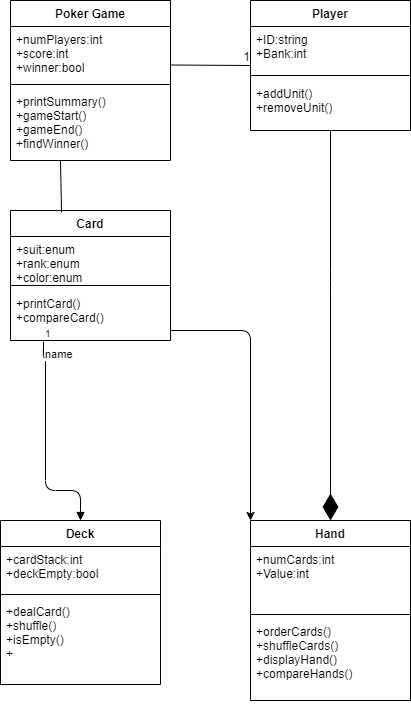

The diagram above was exported from draw.io. Its source (the exported page's mxGraphModel, read from the mxfile embedded in the PNG):
<mxGraphModel dx="780" dy="476" grid="1" gridSize="10" guides="1" tooltips="1" connect="1" arrows="1" fold="1" page="1" pageScale="1" pageWidth="827" pageHeight="1169" math="0" shadow="0">
  <root>
    <mxCell id="WIyWlLk6GJQsqaUBKTNV-0" />
    <mxCell id="WIyWlLk6GJQsqaUBKTNV-1" parent="WIyWlLk6GJQsqaUBKTNV-0" />
    <mxCell id="RxUZJyWFgFdfx5HPBhvo-13" value="Poker Game" style="swimlane;fontStyle=1;align=center;verticalAlign=top;childLayout=stackLayout;horizontal=1;startSize=26;horizontalStack=0;resizeParent=1;resizeParentMax=0;resizeLast=0;collapsible=1;marginBottom=0;" parent="WIyWlLk6GJQsqaUBKTNV-1" vertex="1">
      <mxGeometry x="300" y="100" width="160" height="160" as="geometry" />
    </mxCell>
    <mxCell id="RxUZJyWFgFdfx5HPBhvo-14" value="+numPlayers:int&#10;+score:int&#10;+winner:bool&#10;" style="text;strokeColor=none;fillColor=none;align=left;verticalAlign=top;spacingLeft=4;spacingRight=4;overflow=hidden;rotatable=0;points=[[0,0.5],[1,0.5]];portConstraint=eastwest;spacingTop=0;" parent="RxUZJyWFgFdfx5HPBhvo-13" vertex="1">
      <mxGeometry y="26" width="160" height="54" as="geometry" />
    </mxCell>
    <mxCell id="RxUZJyWFgFdfx5HPBhvo-15" value="" style="line;strokeWidth=1;fillColor=none;align=left;verticalAlign=middle;spacingTop=-1;spacingLeft=3;spacingRight=3;rotatable=0;labelPosition=right;points=[];portConstraint=eastwest;" parent="RxUZJyWFgFdfx5HPBhvo-13" vertex="1">
      <mxGeometry y="80" width="160" height="8" as="geometry" />
    </mxCell>
    <mxCell id="RxUZJyWFgFdfx5HPBhvo-16" value="+printSummary()&#10;+gameStart()&#10;+gameEnd()&#10;+findWinner()" style="text;strokeColor=none;fillColor=none;align=left;verticalAlign=top;spacingLeft=4;spacingRight=4;overflow=hidden;rotatable=0;points=[[0,0.5],[1,0.5]];portConstraint=eastwest;" parent="RxUZJyWFgFdfx5HPBhvo-13" vertex="1">
      <mxGeometry y="88" width="160" height="72" as="geometry" />
    </mxCell>
    <mxCell id="RxUZJyWFgFdfx5HPBhvo-17" value="Card" style="swimlane;fontStyle=1;align=center;verticalAlign=top;childLayout=stackLayout;horizontal=1;startSize=26;horizontalStack=0;resizeParent=1;resizeParentMax=0;resizeLast=0;collapsible=1;marginBottom=0;" parent="WIyWlLk6GJQsqaUBKTNV-1" vertex="1">
      <mxGeometry x="300" y="310" width="160" height="130" as="geometry" />
    </mxCell>
    <mxCell id="RxUZJyWFgFdfx5HPBhvo-18" value="+suit:enum&#10;+rank:enum&#10;+color:enum&#10;" style="text;strokeColor=none;fillColor=none;align=left;verticalAlign=top;spacingLeft=4;spacingRight=4;overflow=hidden;rotatable=0;points=[[0,0.5],[1,0.5]];portConstraint=eastwest;" parent="RxUZJyWFgFdfx5HPBhvo-17" vertex="1">
      <mxGeometry y="26" width="160" height="44" as="geometry" />
    </mxCell>
    <mxCell id="RxUZJyWFgFdfx5HPBhvo-19" value="" style="line;strokeWidth=1;fillColor=none;align=left;verticalAlign=middle;spacingTop=-1;spacingLeft=3;spacingRight=3;rotatable=0;labelPosition=right;points=[];portConstraint=eastwest;" parent="RxUZJyWFgFdfx5HPBhvo-17" vertex="1">
      <mxGeometry y="70" width="160" height="10" as="geometry" />
    </mxCell>
    <mxCell id="RxUZJyWFgFdfx5HPBhvo-20" value="+printCard()&#10;+compareCard()&#10;&#10;" style="text;strokeColor=none;fillColor=none;align=left;verticalAlign=top;spacingLeft=4;spacingRight=4;overflow=hidden;rotatable=0;points=[[0,0.5],[1,0.5]];portConstraint=eastwest;" parent="RxUZJyWFgFdfx5HPBhvo-17" vertex="1">
      <mxGeometry y="80" width="160" height="50" as="geometry" />
    </mxCell>
    <mxCell id="RxUZJyWFgFdfx5HPBhvo-21" value="Hand" style="swimlane;fontStyle=1;align=center;verticalAlign=top;childLayout=stackLayout;horizontal=1;startSize=26;horizontalStack=0;resizeParent=1;resizeParentMax=0;resizeLast=0;collapsible=1;marginBottom=0;" parent="WIyWlLk6GJQsqaUBKTNV-1" vertex="1">
      <mxGeometry x="540" y="620" width="160" height="180" as="geometry" />
    </mxCell>
    <mxCell id="RxUZJyWFgFdfx5HPBhvo-22" value="+numCards:int&#10;+Value:int&#10;" style="text;strokeColor=none;fillColor=none;align=left;verticalAlign=top;spacingLeft=4;spacingRight=4;overflow=hidden;rotatable=0;points=[[0,0.5],[1,0.5]];portConstraint=eastwest;" parent="RxUZJyWFgFdfx5HPBhvo-21" vertex="1">
      <mxGeometry y="26" width="160" height="64" as="geometry" />
    </mxCell>
    <mxCell id="RxUZJyWFgFdfx5HPBhvo-23" value="" style="line;strokeWidth=1;fillColor=none;align=left;verticalAlign=middle;spacingTop=-1;spacingLeft=3;spacingRight=3;rotatable=0;labelPosition=right;points=[];portConstraint=eastwest;" parent="RxUZJyWFgFdfx5HPBhvo-21" vertex="1">
      <mxGeometry y="90" width="160" height="8" as="geometry" />
    </mxCell>
    <mxCell id="RxUZJyWFgFdfx5HPBhvo-24" value="+orderCards()&#10;+shuffleCards()&#10;+displayHand()&#10;+compareHands()" style="text;strokeColor=none;fillColor=none;align=left;verticalAlign=top;spacingLeft=4;spacingRight=4;overflow=hidden;rotatable=0;points=[[0,0.5],[1,0.5]];portConstraint=eastwest;" parent="RxUZJyWFgFdfx5HPBhvo-21" vertex="1">
      <mxGeometry y="98" width="160" height="82" as="geometry" />
    </mxCell>
    <mxCell id="RxUZJyWFgFdfx5HPBhvo-25" value="Deck" style="swimlane;fontStyle=1;align=center;verticalAlign=top;childLayout=stackLayout;horizontal=1;startSize=26;horizontalStack=0;resizeParent=1;resizeParentMax=0;resizeLast=0;collapsible=1;marginBottom=0;" parent="WIyWlLk6GJQsqaUBKTNV-1" vertex="1">
      <mxGeometry x="290" y="620" width="160" height="164" as="geometry" />
    </mxCell>
    <mxCell id="RxUZJyWFgFdfx5HPBhvo-26" value="+cardStack:int&#10;+deckEmpty:bool&#10;" style="text;strokeColor=none;fillColor=none;align=left;verticalAlign=top;spacingLeft=4;spacingRight=4;overflow=hidden;rotatable=0;points=[[0,0.5],[1,0.5]];portConstraint=eastwest;" parent="RxUZJyWFgFdfx5HPBhvo-25" vertex="1">
      <mxGeometry y="26" width="160" height="44" as="geometry" />
    </mxCell>
    <mxCell id="RxUZJyWFgFdfx5HPBhvo-27" value="" style="line;strokeWidth=1;fillColor=none;align=left;verticalAlign=middle;spacingTop=-1;spacingLeft=3;spacingRight=3;rotatable=0;labelPosition=right;points=[];portConstraint=eastwest;" parent="RxUZJyWFgFdfx5HPBhvo-25" vertex="1">
      <mxGeometry y="70" width="160" height="8" as="geometry" />
    </mxCell>
    <mxCell id="RxUZJyWFgFdfx5HPBhvo-28" value="+dealCard()&#10;+shuffle()&#10;+isEmpty()&#10;+" style="text;strokeColor=none;fillColor=none;align=left;verticalAlign=top;spacingLeft=4;spacingRight=4;overflow=hidden;rotatable=0;points=[[0,0.5],[1,0.5]];portConstraint=eastwest;" parent="RxUZJyWFgFdfx5HPBhvo-25" vertex="1">
      <mxGeometry y="78" width="160" height="86" as="geometry" />
    </mxCell>
    <mxCell id="RxUZJyWFgFdfx5HPBhvo-29" value="Player" style="swimlane;fontStyle=1;align=center;verticalAlign=top;childLayout=stackLayout;horizontal=1;startSize=26;horizontalStack=0;resizeParent=1;resizeParentMax=0;resizeLast=0;collapsible=1;marginBottom=0;" parent="WIyWlLk6GJQsqaUBKTNV-1" vertex="1">
      <mxGeometry x="540" y="100" width="160" height="130" as="geometry" />
    </mxCell>
    <mxCell id="RxUZJyWFgFdfx5HPBhvo-30" value="+ID:string&#10;+Bank:int" style="text;strokeColor=none;fillColor=none;align=left;verticalAlign=top;spacingLeft=4;spacingRight=4;overflow=hidden;rotatable=0;points=[[0,0.5],[1,0.5]];portConstraint=eastwest;" parent="RxUZJyWFgFdfx5HPBhvo-29" vertex="1">
      <mxGeometry y="26" width="160" height="44" as="geometry" />
    </mxCell>
    <mxCell id="O3_rwArOVh6hjSyBlPCq-6" value="" style="endArrow=none;html=1;rounded=0;" parent="RxUZJyWFgFdfx5HPBhvo-29" edge="1">
      <mxGeometry relative="1" as="geometry">
        <mxPoint x="-80" y="64.5" as="sourcePoint" />
        <mxPoint y="65" as="targetPoint" />
      </mxGeometry>
    </mxCell>
    <mxCell id="O3_rwArOVh6hjSyBlPCq-7" value="1" style="resizable=0;html=1;align=right;verticalAlign=bottom;" parent="O3_rwArOVh6hjSyBlPCq-6" connectable="0" vertex="1">
      <mxGeometry x="1" relative="1" as="geometry" />
    </mxCell>
    <mxCell id="RxUZJyWFgFdfx5HPBhvo-31" value="" style="line;strokeWidth=1;fillColor=none;align=left;verticalAlign=middle;spacingTop=-1;spacingLeft=3;spacingRight=3;rotatable=0;labelPosition=right;points=[];portConstraint=eastwest;" parent="RxUZJyWFgFdfx5HPBhvo-29" vertex="1">
      <mxGeometry y="70" width="160" height="10" as="geometry" />
    </mxCell>
    <mxCell id="RxUZJyWFgFdfx5HPBhvo-32" value="+addUnit()&#10;+removeUnit()" style="text;strokeColor=none;fillColor=none;align=left;verticalAlign=top;spacingLeft=4;spacingRight=4;overflow=hidden;rotatable=0;points=[[0,0.5],[1,0.5]];portConstraint=eastwest;" parent="RxUZJyWFgFdfx5HPBhvo-29" vertex="1">
      <mxGeometry y="80" width="160" height="50" as="geometry" />
    </mxCell>
    <mxCell id="O3_rwArOVh6hjSyBlPCq-2" value="" style="endArrow=diamondThin;endFill=1;endSize=24;html=1;entryX=0.5;entryY=0;entryDx=0;entryDy=0;" parent="WIyWlLk6GJQsqaUBKTNV-1" source="RxUZJyWFgFdfx5HPBhvo-32" target="RxUZJyWFgFdfx5HPBhvo-21" edge="1">
      <mxGeometry width="160" relative="1" as="geometry">
        <mxPoint x="640" y="280" as="sourcePoint" />
        <mxPoint x="720" y="290" as="targetPoint" />
        <Array as="points">
          <mxPoint x="620" y="380" />
        </Array>
      </mxGeometry>
    </mxCell>
    <mxCell id="O3_rwArOVh6hjSyBlPCq-3" value="name" style="endArrow=block;endFill=1;html=1;edgeStyle=orthogonalEdgeStyle;align=left;verticalAlign=top;entryX=0.5;entryY=0;entryDx=0;entryDy=0;exitX=0.206;exitY=1.02;exitDx=0;exitDy=0;exitPerimeter=0;" parent="WIyWlLk6GJQsqaUBKTNV-1" source="RxUZJyWFgFdfx5HPBhvo-20" target="RxUZJyWFgFdfx5HPBhvo-25" edge="1">
      <mxGeometry x="-1" relative="1" as="geometry">
        <mxPoint x="335" y="450" as="sourcePoint" />
        <mxPoint x="230" y="640" as="targetPoint" />
        <Array as="points">
          <mxPoint x="333" y="457" />
          <mxPoint x="335" y="457" />
          <mxPoint x="335" y="590" />
          <mxPoint x="370" y="590" />
        </Array>
      </mxGeometry>
    </mxCell>
    <mxCell id="O3_rwArOVh6hjSyBlPCq-4" value="1" style="resizable=0;html=1;align=left;verticalAlign=bottom;labelBackgroundColor=#ffffff;fontSize=10;" parent="O3_rwArOVh6hjSyBlPCq-3" connectable="0" vertex="1">
      <mxGeometry x="-1" relative="1" as="geometry" />
    </mxCell>
    <mxCell id="O3_rwArOVh6hjSyBlPCq-8" value="" style="endArrow=none;html=1;rounded=0;entryX=0.319;entryY=0.015;entryDx=0;entryDy=0;entryPerimeter=0;" parent="WIyWlLk6GJQsqaUBKTNV-1" target="RxUZJyWFgFdfx5HPBhvo-17" edge="1">
      <mxGeometry relative="1" as="geometry">
        <mxPoint x="350" y="260" as="sourcePoint" />
        <mxPoint x="360" y="302" as="targetPoint" />
        <Array as="points" />
      </mxGeometry>
    </mxCell>
    <mxCell id="O3_rwArOVh6hjSyBlPCq-10" value="" style="endArrow=classic;html=1;entryX=0;entryY=0;entryDx=0;entryDy=0;" parent="WIyWlLk6GJQsqaUBKTNV-1" target="RxUZJyWFgFdfx5HPBhvo-21" edge="1">
      <mxGeometry width="50" height="50" relative="1" as="geometry">
        <mxPoint x="460" y="430" as="sourcePoint" />
        <mxPoint x="540" y="610" as="targetPoint" />
        <Array as="points">
          <mxPoint x="540" y="430" />
        </Array>
      </mxGeometry>
    </mxCell>
  </root>
</mxGraphModel>